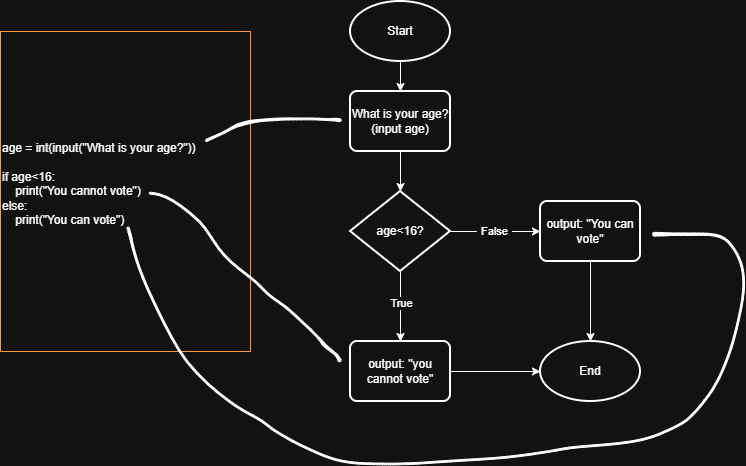

The diagram above was exported from draw.io. Its source (the exported page's mxGraphModel, read from the mxfile embedded in the PNG):
<mxGraphModel dx="976" dy="518" grid="1" gridSize="10" guides="1" tooltips="1" connect="1" arrows="1" fold="1" page="1" pageScale="1" pageWidth="827" pageHeight="1169" math="0" shadow="0">
  <root>
    <mxCell id="0" />
    <mxCell id="1" parent="0" />
    <mxCell id="LqrTJ1Y6SGeGOz-t8vQv-4" edge="1" parent="1" source="LqrTJ1Y6SGeGOz-t8vQv-1" style="edgeStyle=orthogonalEdgeStyle;rounded=0;orthogonalLoop=1;jettySize=auto;html=1;defaultLabelBackgroundColor=page;labelPadding=0 4;" target="LqrTJ1Y6SGeGOz-t8vQv-2">
      <mxGeometry relative="1" as="geometry" />
    </mxCell>
    <mxCell id="LqrTJ1Y6SGeGOz-t8vQv-1" parent="1" style="strokeWidth=2;html=1;shape=mxgraph.flowchart.start_1;whiteSpace=wrap;perimeter=ellipsePerimeter;" value="Start" vertex="1">
      <mxGeometry height="60" width="100" x="350" y="50" as="geometry" />
    </mxCell>
    <mxCell id="LqrTJ1Y6SGeGOz-t8vQv-2" parent="1" style="rounded=1;whiteSpace=wrap;html=1;absoluteArcSize=1;arcSize=14;strokeWidth=2;roundedPerimeter=1;" value="What is your age?&lt;div&gt;(input age)&lt;/div&gt;" vertex="1">
      <mxGeometry height="60" width="100" x="350" y="140" as="geometry" />
    </mxCell>
    <mxCell id="LqrTJ1Y6SGeGOz-t8vQv-8" edge="1" parent="1" source="LqrTJ1Y6SGeGOz-t8vQv-3" style="edgeStyle=orthogonalEdgeStyle;rounded=0;orthogonalLoop=1;jettySize=auto;html=1;entryX=0;entryY=0.5;entryDx=0;entryDy=0;defaultLabelBackgroundColor=page;labelPadding=0 4;" target="LqrTJ1Y6SGeGOz-t8vQv-7">
      <mxGeometry relative="1" as="geometry" />
    </mxCell>
    <mxCell id="LqrTJ1Y6SGeGOz-t8vQv-11" connectable="0" parent="LqrTJ1Y6SGeGOz-t8vQv-8" style="edgeLabel;html=1;align=center;verticalAlign=middle;resizable=0;points=[];inheritText=1;defaultLabelBackgroundColor=page;labelPadding=0 4;" value="False" vertex="1">
      <mxGeometry relative="1" x="-0.05" y="1" as="geometry">
        <mxPoint as="offset" />
      </mxGeometry>
    </mxCell>
    <mxCell id="LqrTJ1Y6SGeGOz-t8vQv-9" edge="1" parent="1" source="LqrTJ1Y6SGeGOz-t8vQv-3" style="edgeStyle=orthogonalEdgeStyle;rounded=0;orthogonalLoop=1;jettySize=auto;html=1;defaultLabelBackgroundColor=page;labelPadding=0 4;" target="LqrTJ1Y6SGeGOz-t8vQv-6">
      <mxGeometry relative="1" as="geometry" />
    </mxCell>
    <mxCell id="LqrTJ1Y6SGeGOz-t8vQv-10" connectable="0" parent="LqrTJ1Y6SGeGOz-t8vQv-9" style="edgeLabel;html=1;align=center;verticalAlign=middle;resizable=0;points=[];inheritText=1;defaultLabelBackgroundColor=page;labelPadding=0 4;" value="True" vertex="1">
      <mxGeometry relative="1" x="-0.1016" as="geometry">
        <mxPoint as="offset" />
      </mxGeometry>
    </mxCell>
    <mxCell id="LqrTJ1Y6SGeGOz-t8vQv-3" parent="1" style="strokeWidth=2;html=1;shape=mxgraph.flowchart.decision;whiteSpace=wrap;" value="age&amp;lt;16?" vertex="1">
      <mxGeometry height="80" width="100" x="350" y="240" as="geometry" />
    </mxCell>
    <mxCell id="LqrTJ1Y6SGeGOz-t8vQv-5" edge="1" parent="1" source="LqrTJ1Y6SGeGOz-t8vQv-2" style="edgeStyle=orthogonalEdgeStyle;rounded=0;orthogonalLoop=1;jettySize=auto;html=1;entryX=0.5;entryY=0;entryDx=0;entryDy=0;entryPerimeter=0;defaultLabelBackgroundColor=page;labelPadding=0 4;" target="LqrTJ1Y6SGeGOz-t8vQv-3">
      <mxGeometry relative="1" as="geometry" />
    </mxCell>
    <mxCell id="LqrTJ1Y6SGeGOz-t8vQv-6" parent="1" style="rounded=1;whiteSpace=wrap;html=1;absoluteArcSize=1;arcSize=14;strokeWidth=2;roundedPerimeter=1;" value="output: &quot;you cannot vote&quot;" vertex="1">
      <mxGeometry height="60" width="100" x="350" y="390" as="geometry" />
    </mxCell>
    <mxCell id="LqrTJ1Y6SGeGOz-t8vQv-7" parent="1" style="rounded=1;whiteSpace=wrap;html=1;absoluteArcSize=1;arcSize=14;strokeWidth=2;roundedPerimeter=1;" value="output: &quot;You can vote&quot;" vertex="1">
      <mxGeometry height="60" width="100" x="540" y="250" as="geometry" />
    </mxCell>
    <mxCell id="LqrTJ1Y6SGeGOz-t8vQv-12" parent="1" style="strokeWidth=2;html=1;shape=mxgraph.flowchart.start_1;whiteSpace=wrap;perimeter=ellipsePerimeter;" value="End" vertex="1">
      <mxGeometry height="60" width="100" x="540" y="390" as="geometry" />
    </mxCell>
    <mxCell id="LqrTJ1Y6SGeGOz-t8vQv-13" edge="1" parent="1" source="LqrTJ1Y6SGeGOz-t8vQv-7" style="edgeStyle=orthogonalEdgeStyle;rounded=0;orthogonalLoop=1;jettySize=auto;html=1;entryX=0.5;entryY=0;entryDx=0;entryDy=0;entryPerimeter=0;defaultLabelBackgroundColor=page;labelPadding=0 4;" target="LqrTJ1Y6SGeGOz-t8vQv-12">
      <mxGeometry relative="1" as="geometry" />
    </mxCell>
    <mxCell id="LqrTJ1Y6SGeGOz-t8vQv-14" edge="1" parent="1" source="LqrTJ1Y6SGeGOz-t8vQv-6" style="edgeStyle=orthogonalEdgeStyle;rounded=0;orthogonalLoop=1;jettySize=auto;html=1;entryX=0;entryY=0.5;entryDx=0;entryDy=0;entryPerimeter=0;defaultLabelBackgroundColor=page;labelPadding=0 4;" target="LqrTJ1Y6SGeGOz-t8vQv-12">
      <mxGeometry relative="1" as="geometry" />
    </mxCell>
    <mxCell id="LqrTJ1Y6SGeGOz-t8vQv-15" parent="1" style="text;html=1;whiteSpace=wrap;strokeColor=light-dark(transparent,#FF9933);fillColor=none;align=left;verticalAlign=middle;rounded=0;" value="age = int(input(&quot;What is your age?&quot;))&lt;div&gt;&lt;br&gt;&lt;/div&gt;&lt;div&gt;if age&amp;lt;16:&lt;/div&gt;&lt;div&gt;&amp;nbsp; &amp;nbsp; print(&quot;You cannot vote&quot;)&lt;/div&gt;&lt;div&gt;else:&lt;/div&gt;&lt;div&gt;&amp;nbsp; &amp;nbsp; print(&quot;You can vote&quot;)&lt;/div&gt;&lt;div&gt;&lt;br&gt;&lt;/div&gt;" vertex="1">
      <mxGeometry height="320" width="250" y="80" as="geometry" />
    </mxCell>
    <mxCell id="LqrTJ1Y6SGeGOz-t8vQv-23" parent="1" style="shape=stencil(lVlJchsxDHyNrijuy9lx/uEqy7EqjuWSne33AaMiJfZoWvJNCzAkgUajwdn4u/fnh7ftxpn3j8P++/b37vHjeeO/bJzbvT5vD7sP/bTx9xt/97Q/bL8d9j9fH4/f3x6aZfv0Y/+rPeHP0c9IqM3Jmb/HH6qR6v7/8vVo/7J7PbN3EspkX6KUtG4fJLvZ3ogN6/ZZbJ7scxBD9lMlzftPWVJZt7dOjJkdrKRMHELfb3eIUTw5gU1i4+QQqlgSIpulzisEL8ETh4pJ80W8IUkzPSbDIUiMxMHhGTTQnoTVeYnzlpxGqRKHKBlWsBLYlrIYOznYIpWE1RWJc6Y1M5GE1SsywSGIIyt4K3lOXEMXiZL3UuAMY83LDoolKDfxbEdF0rxAojEKVgyAmxaDAtMDtrl97EAewJNMUhAyIttJIQHVykoO7C15ftSMzfFU0JH4x4CQMFKYvSIsgb0j8YkK4Qj2hnCLcpXH5xuynxSwaDj7JoVLxv2Tosz6twN7z+yVJgrYB8LuOUnyaE/imSvWi+kkcNG+WKwXzS+JT/G9nE74Yb2gJAlzfSlBEHyW0uF+smf10po1Pj+Teqmuh+9kH1l3DeIznJfVYx0Me7LPJF9V8zXHXwmG7acu+aSy+FTJ8/NjX3DNvoI66Prlcic2BuXEYODVBYCATC+JNYcCiNMc8hUSNKWrMQJO17bHmoY6YCeOlEVr6U3izMGxMxSkOd3SlRUAR3pow86w0FyWV7I6QGVWvqPFApnKGz2BmTtf7NBdDRGIRr5/zcGcZd9b7Zp9BY1JtVBDEVZm4vbQucM1+zLvf8jsGwstU1BfqOR6rWwqQE658QoXzSdWjLJm1shuUZhstmlsCuwbOZ2WhRzis83nHVKvkvNDM9yFRelri2KF4BZRspSzW8806OCYSNCmDIkznWPXuj50TQ6lpioQeqzWVLXE+fmly84bVVGh5LhUXYOcblR1hc/4C9VY+g83qtJCQbdUvYWqwKaqcf+ZcEtT7WhfmcpP2JJrB8jq1DFzrwKO1XG02JwU0pZkTOem7NGBDooZhbKWJasynfxgEmqFz0Y5j6Ofsh07tM6uDlp45PN9wRZic5fna9N3hENr12LjekBgq75m858ffw+HQNu+N71LDofUwXj5FkRrH7ZUabFpnwRoeEujpBsAxva+T7WXHQIKTg0065wqJQw4VDpmnq6Szm7U2JzTxtz5DCFRuWYXckprkN3k2IRXP8oKgQmSgK02OSoXWp+Eq9BC86Ck4kAiRdoIFRnzAtqI2LQ8bgCH/ZXbK7x0VDEQ2U1rv1Yd9rw8DbaRpuHI802fXU80zK9bDPbBpvkIDRsMUFPRpPoNMl5T9XQ/UPs6lWRqD7eBKt8SQdBSMnMGNtiXm9oj5KX2kDAdQmg8QeeoOGQtZHTVYW+p1vzsy5Lr9vrh9Gbmaffycnyxc/4/vsnRn45vgfz9Pw==);lineShape=1;strokeColor=default;" value="" vertex="1">
      <mxGeometry height="23.660706286102123" width="135.66936755017358" x="204.82292023235232" y="166.40462227338924" as="geometry" />
    </mxCell>
    <mxCell id="LqrTJ1Y6SGeGOz-t8vQv-24" parent="1" style="shape=stencil(lVnZchwhDPyafVUB4nzO8R+pihNvxbFTjnP9fXqyxXgRMz2bt11QIyREI2lO+ub7/Ydvd6fgvr88P325+3X++HJ/0renEM6P93fP5xf8Oum7k7759PR89/n56cfjx8v/bx8WyeXX16efywq/LzgnKS+g4P70Aef+Dby/iD+cH6/EgxRnxEPaF0+ixYg3vy9eJbdBPEgo++I+SPSDfJSYiXwWHXdfRMnusVufBnnvJDOASg4jQKUxQJY07sgXccRDcFE1W2rS2j5AnQVgk544VXHE5hAy9apGKUZD60tsA7LkOgCgk4WFVkljGGnqI5uAiKgeA0OLtEoAQbKOkeRoaMQobTzpZQkGKFOsYglmQ+s+WQFFArmaCZdldCuWCOTgEm5LHADJcw0IhNHohFhiGqqE0YaUxJPQyCv7rAAYHQjASzOARhkpqw1vLOFJ8OUkdTQ6hz6yDShSxnPIsdPgNqBZEoDOQmwoXpzZUqbhXYLoyPK5dmrbBsBL441bNskAyYY3Nsm4uxT78EBnZIAmdTw46GxxH1BDj5wVUCWS8K6xb6ADKsiTPVfZaoDOSrxUi6WZV53bgCrFAFIf2QY0iaOXsMlMjG5OotFQ+hu/DcC5GgDeJAYIlu4XnQygPZhXgO9LbAMQfAbAeallqSPztZULtwFFqtGQOKD267ICMiXj1ix7Q6dyQDMaKg0+7yZyxRqeMNmioliAEvrGdJ0AmYQrpou3gMoBabKhHfh15JkrP+whDLseqaidJW41ovZU4VY3zdF0cBAATDbQo55SrINowrSpBBaruAZ7hUDHTAN2PGlgOdnikzgBDoJpMpoyU7PP4uK3g0saLKAQwm9rNn91cI7bMAOU29CmaD2wwRrdjmywbl3dcOPB3XBHbWw0mgFtRF/rI7fGd+Pv4nyDGn3b/x+AR2ikMoywZADTzsRG5lcud5K4fuYYIE78HWm+vjzMhslCt2ov3cjGaIyQpAzJhR+3hJyosjyx2aoGCU1igKlNgZQpEqMBMC8KkrJI6LtmmwFVXjfVZGOpKr3UmDYZUPUc4HsauWbTjeZYZXp4S6YXCNNt3FJBLJFzwLQp5VDnOAZYs8IV4Drz7BVatpSrtNuC9Uz6jWqQlRDLekZDlkR4CesZt6JYDLx+NYklSuBMjMa0nypkRpV5rfRWAGdvlOimHEWVz9pkaSoWU6IvSpqK9oSiglAlps37kAJtxCVvK7MEo3k/xxgdK/VSzD2JXAGo/ciNi1F0NDpqr8q3Ad7mDhhx5KS1WdZQcCFrJhZbEGim0aqpH9MK0J7x73UfTVGjjtZNGno+tbYrC82wdHpQgtJzCNXSTHDUSyHZ4POFa1D7oHhwIbnTHinZeNLe95p5G5Ast9Ze9m/Le8tjifda7GXQzlI73xH8GEaeZnvBvlWeNuBc72+/irPmmJuyVVpaOdsvwR0jZ4toG1d3tE3s+mKv4iydcjZwHM0gp46B63G0J+6NOMseIZ6MuFJHert31q12tvfsaJ/XWfJ0NJdwtnfOn7z//Mx2KI4fr1/0Pp0fHi4fBK/n7RdADF2+Huq7vw==);lineShape=1;strokeColor=default;" value="" vertex="1">
      <mxGeometry height="169.4369246576337" width="191.71710573754063" x="148.71201743762686" y="240.7441667735062" as="geometry" />
    </mxCell>
    <mxCell id="LqrTJ1Y6SGeGOz-t8vQv-25" parent="1" style="shape=stencil(lVvZchw3DPwavbJ4H8+O8x+ushyr4lguWbn+PkBUnF02ZpurNx3ADAkCjQaIeUgffn799OPxIfqfry/Pvz/+/fT59etD+uUhxqfvXx9fnl7lp4f08SF9+PL88vjby/Of3z+//f7jk0rqT388/6VP+OdNz7uUVSn6f48/+P//8Oub+Len74t4rot4cCEx8dIW8eg8fXrti3hyvjDx7hfx7DJdzEiLeHWh3hY/djbFu8uZieewWkYeEJl8K6t8doHYJrqw2ia0+cYb8m09WN0Q2W5yOa7yhe43uwhnJZ5D1lNcXD0nFVeJfMXnZzk/sv7mEsjX6dqn8t2V1T4luELWM1wfq3ydTzg/X3kcuFuYJj5XSGihWlxnb8hurC5Uh6vEhUJ1eVVocQbouUJzdTVSyzPmzhU6RnCTdw6iMKYTHArN9U7c2ps9DAoS6vbrwXXPAy1Mqx8K8ghyDhJqEDo9ukhOWmFtBa6eXCK+LQpgpZ5dIWZVJIRNC9gxtCjzeYdCoyct8YlW4s4nARfWXDCCS8T5JOLyGkAjukHMKgBUQSG7RBJCEgwGBTEDw8iIoD04CKSEATSai+TgkhxcQ4VO3FtQNK2+NPrEkXMFAdaGCpXtoc1julIYzKzyvDUehoQo2bQgO8SDKETiSzkga1EFYqUcXR1GgThfzhNUrhVYOpRs2VGBoUZuzidjVrak7po56UrMWvxMaFcKDGZKPFHwLKdn14y3VnIOpU3ovTMeioAAKNSZiM9pQzDOVyczOFdIiHwCAo29oZglFcqsqpw0eGumVKN2g3xppvpzBZNFRYGRw+YnVl9jK4npJmwmogKDSmUWGRUie0NyHd4Q+JKKeUOgSVGYRemoEIhZhVk0WJKnbxCi0CFPD0rhJO8DSeydnnQ3nE/y9CBQqXkf8nSdSexcoU1nPhQK33Q3hdKRxM4VBiKf0h+S2C9GvCJYrOy8HNMV52NsRqnIetLKKsnBiTP71Uqt7RQaMONME7tGMLwhTn5zrpDNkri3igLwJQUeZqUys/JVhcJCVJEUSpo0WeC5QkU2Uz0NUc0Ga8RJimEtBs0365KKAA8BMs1o68FJXm3EWzVnrklRUj3rqQwD9znRGkgUwKzZ01pX+RcU33W2B24pQDykA6luKQB1SBvnG+h8UsGz+l4U2voGqVkqs5JBbymjCvOlgSRRSkGW4+wepJztrIcwEO6lYGbUYRj6IzV84ZuO0IbKlFWOjgklpJ23VlAIHJc6xnTw0x1vRdyADMQDriHla9xGDSugSrsggjFj3UChGVRrQsAk2nAQeQ+tKx46BYvKTNsNF3p6aatS1Ja80EC+cXnwuUQ7e5LZGrZ56XmJQxaUZ+cVsdG7lUfs4uuJWBtu5AOS7a18eNfzPRaGW/lk5BnBG+j//HxFPqO/sc6Q8kHjP0y+T1S+W974P13/0YG8kif+L/LQbEs0MSnDRnkWX0LYu4lHgp8in3H9rKAVeahPE81iUg9kjK/O1l9mF+7O9ZTZy7nTnsXaszB/KDa+4ub5aB/P9wv+Frf7BWbD47Hg1Uik915qf7yFozcjBeM38vKsTFp1Jc/Xj9SPckuVH2hPvh4kfrymNvKJdh/tetLO/hX9v77Lnpt4N+e1j0fEk028R4MnfP2GDzAabePlSPh3xyO7abXxHieg3oknkTY1LV5F3v8o2L2OtC1r8XYbj++TN/i/wQeTXzbrN/lrgw8mP0Z6cWrzb5wBcWd+j7O5eSd/iPTSx/KTSOtOy3+28gafN/LA3/j6LT/krV7LP/mtsuW3W/n6rucbfr6VL8b+nP8Pk79YvXZc7l7hCfE3ke+438rsny3+bOq1hutneKhtP8N/eH3aUJ62FessX+/LXyIP+TdTfBjm0qnwJqTBkzo7erfkoT3d6M3f6GYigeLzMKMqg977aUsHGi6Bv8A2jeSEuQJkgJApRdFOGShUypnGwL5u6Ly/LiAHCoN3acbsi113+9i4jTfX1Btio6+AxFR2bVfYhLgGG27RHqeZwmqbDiRwV15caScYyCu/gB3mdid7Plhl7rX18p23LIE/5cbf0LDHWfgsmShAn7ZkOj4jCtDzL43WlNojhJsRT0mLNglX19CLa7akY3zvUKi8sZuRptXOu9lmBLAFWhiPZKbD0mx93lKAiGuFTvToHbO5lqNcx9xrt7FttsEFbKDZrRuc6XFOTdxSAHrUkxusP9Ex/2sFwxtWcHBC0dnMkP4bLmDbruT1q1llkbRHl/BuXsfJ2JLMlN7wlOW1YWa3Ah1YFc/BGYlAr+VawZgWd6RvSGYPvNK8jGteKdCh2GCWxHtdOhhiFNiSdPQEzJqp8+kdc0eFSg5Ox2dAodBRrGqQTxTYwdVkBgcrH9AJJ2N9LD/oGFNEBdaD1kEpUOiUkuko1kAFNvdUIuY4TcTErDpOBgqbsb5uxmcGJerZDkqNyQ3OFQoydeWN7x3ro0N3ZnDwigaea5zNJjL4ToYlqsJmvjKYXRO76gSnWRILap0RNUfNWjzJtMC0CGGbzmaIrvPR22SQrPE3RANMjV6TprPJQTaxlux8ZaGuIXVbMmN6jGzEbgIiUhSQShVnRD3FSv3IA7hDpzEqtTb4ks6TscnyhGjcefmt3QgzHjb4/D2QPmFYLB6k0IOgFjbByldRgPmZ7ilWRo8n3TiSSbEKc9+t0xQk5TCgceMpSD8XAvJdaBs2mC9whK+wWaxgpoEbH97SLgNUHJXCTDBjepKJ2fSjISel8qsg7HyWDeXD0cdcaTVdTW0c+Pgz1j+JD9xlpN36TQTDPNOJLbR1GE3nOWw+isNOVKNcL5jPC/kXHAE7e+oh9BNAnM+lnz6YMVLunt7M8dESxs+jv7Q9WZfO21sR5jp+osFhmon0N8ShveBpvWZaYZ5+5nUizrjpyWJY0eIxqvz8VvKWeEVxApwefcxvPkqFy0lPP6Hw+FknZ5ceW+We8gGPmZFP3hmP9PRi1SMae3pv/u5PjTfi8sPlq+YvT9++vX0Uff1//Apa/vT2BXX6+B8=);lineShape=1;strokeColor=default;" value="" vertex="1">
      <mxGeometry height="238.0108453293022" width="617.6651087677523" x="126.40939828207866" y="275.37716325211557" as="geometry" />
    </mxCell>
  </root>
</mxGraphModel>